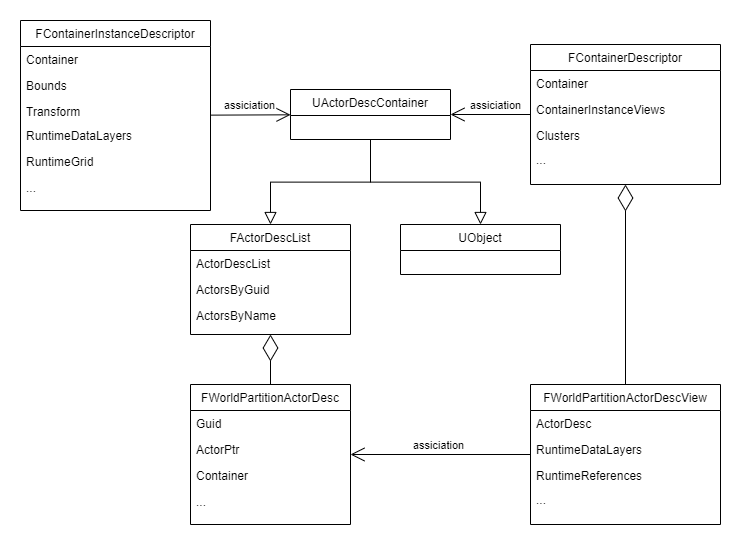

The diagram above was exported from draw.io. Its source (the exported page's mxGraphModel, read from the mxfile embedded in the PNG):
<mxGraphModel dx="1615" dy="757" grid="1" gridSize="1" guides="1" tooltips="1" connect="1" arrows="1" fold="1" page="1" pageScale="1" pageWidth="1169" pageHeight="1654" math="0" shadow="0">
  <root>
    <mxCell id="WIyWlLk6GJQsqaUBKTNV-0" />
    <mxCell id="WIyWlLk6GJQsqaUBKTNV-1" parent="WIyWlLk6GJQsqaUBKTNV-0" />
    <mxCell id="zkfFHV4jXpPFQw0GAbJ--0" value="UActorDescContainer" style="swimlane;fontStyle=0;align=center;verticalAlign=top;childLayout=stackLayout;horizontal=1;startSize=26;horizontalStack=0;resizeParent=1;resizeLast=0;collapsible=1;marginBottom=0;rounded=0;shadow=0;strokeWidth=1;" parent="WIyWlLk6GJQsqaUBKTNV-1" vertex="1">
      <mxGeometry x="420" y="335" width="160" height="50" as="geometry">
        <mxRectangle x="230" y="140" width="160" height="26" as="alternateBounds" />
      </mxGeometry>
    </mxCell>
    <mxCell id="zkfFHV4jXpPFQw0GAbJ--6" value="FActorDescList" style="swimlane;fontStyle=0;align=center;verticalAlign=top;childLayout=stackLayout;horizontal=1;startSize=26;horizontalStack=0;resizeParent=1;resizeLast=0;collapsible=1;marginBottom=0;rounded=0;shadow=0;strokeWidth=1;" parent="WIyWlLk6GJQsqaUBKTNV-1" vertex="1">
      <mxGeometry x="320" y="470" width="160" height="110" as="geometry">
        <mxRectangle x="130" y="380" width="160" height="26" as="alternateBounds" />
      </mxGeometry>
    </mxCell>
    <mxCell id="zkfFHV4jXpPFQw0GAbJ--7" value="ActorDescList" style="text;align=left;verticalAlign=top;spacingLeft=4;spacingRight=4;overflow=hidden;rotatable=0;points=[[0,0.5],[1,0.5]];portConstraint=eastwest;" parent="zkfFHV4jXpPFQw0GAbJ--6" vertex="1">
      <mxGeometry y="26" width="160" height="26" as="geometry" />
    </mxCell>
    <mxCell id="zkfFHV4jXpPFQw0GAbJ--8" value="ActorsByGuid" style="text;align=left;verticalAlign=top;spacingLeft=4;spacingRight=4;overflow=hidden;rotatable=0;points=[[0,0.5],[1,0.5]];portConstraint=eastwest;rounded=0;shadow=0;html=0;" parent="zkfFHV4jXpPFQw0GAbJ--6" vertex="1">
      <mxGeometry y="52" width="160" height="26" as="geometry" />
    </mxCell>
    <mxCell id="gQcX1a6yxyfWY2QqoMx_-0" value="ActorsByName" style="text;align=left;verticalAlign=top;spacingLeft=4;spacingRight=4;overflow=hidden;rotatable=0;points=[[0,0.5],[1,0.5]];portConstraint=eastwest;rounded=0;shadow=0;html=0;" parent="zkfFHV4jXpPFQw0GAbJ--6" vertex="1">
      <mxGeometry y="78" width="160" height="26" as="geometry" />
    </mxCell>
    <mxCell id="zkfFHV4jXpPFQw0GAbJ--12" value="" style="endArrow=block;endSize=10;endFill=0;shadow=0;strokeWidth=1;rounded=0;edgeStyle=elbowEdgeStyle;elbow=vertical;" parent="WIyWlLk6GJQsqaUBKTNV-1" source="zkfFHV4jXpPFQw0GAbJ--0" target="zkfFHV4jXpPFQw0GAbJ--6" edge="1">
      <mxGeometry width="160" relative="1" as="geometry">
        <mxPoint x="405" y="413" as="sourcePoint" />
        <mxPoint x="493" y="442" as="targetPoint" />
      </mxGeometry>
    </mxCell>
    <mxCell id="zkfFHV4jXpPFQw0GAbJ--13" value="UObject" style="swimlane;fontStyle=0;align=center;verticalAlign=top;childLayout=stackLayout;horizontal=1;startSize=26;horizontalStack=0;resizeParent=1;resizeLast=0;collapsible=1;marginBottom=0;rounded=0;shadow=0;strokeWidth=1;" parent="WIyWlLk6GJQsqaUBKTNV-1" vertex="1">
      <mxGeometry x="530" y="470" width="160" height="50" as="geometry">
        <mxRectangle x="340" y="380" width="170" height="26" as="alternateBounds" />
      </mxGeometry>
    </mxCell>
    <mxCell id="zkfFHV4jXpPFQw0GAbJ--16" value="" style="endArrow=block;endSize=10;endFill=0;shadow=0;strokeWidth=1;rounded=0;edgeStyle=elbowEdgeStyle;elbow=vertical;" parent="WIyWlLk6GJQsqaUBKTNV-1" source="zkfFHV4jXpPFQw0GAbJ--0" target="zkfFHV4jXpPFQw0GAbJ--13" edge="1">
      <mxGeometry width="160" relative="1" as="geometry">
        <mxPoint x="415" y="583" as="sourcePoint" />
        <mxPoint x="500" y="463" as="targetPoint" />
      </mxGeometry>
    </mxCell>
    <mxCell id="gQcX1a6yxyfWY2QqoMx_-1" value="FWorldPartitionActorDesc" style="swimlane;fontStyle=0;align=center;verticalAlign=top;childLayout=stackLayout;horizontal=1;startSize=26;horizontalStack=0;resizeParent=1;resizeLast=0;collapsible=1;marginBottom=0;rounded=0;shadow=0;strokeWidth=1;" parent="WIyWlLk6GJQsqaUBKTNV-1" vertex="1">
      <mxGeometry x="320" y="630" width="160" height="140" as="geometry">
        <mxRectangle x="130" y="380" width="160" height="26" as="alternateBounds" />
      </mxGeometry>
    </mxCell>
    <mxCell id="gQcX1a6yxyfWY2QqoMx_-2" value="Guid" style="text;align=left;verticalAlign=top;spacingLeft=4;spacingRight=4;overflow=hidden;rotatable=0;points=[[0,0.5],[1,0.5]];portConstraint=eastwest;" parent="gQcX1a6yxyfWY2QqoMx_-1" vertex="1">
      <mxGeometry y="26" width="160" height="26" as="geometry" />
    </mxCell>
    <mxCell id="gQcX1a6yxyfWY2QqoMx_-3" value="ActorPtr" style="text;align=left;verticalAlign=top;spacingLeft=4;spacingRight=4;overflow=hidden;rotatable=0;points=[[0,0.5],[1,0.5]];portConstraint=eastwest;rounded=0;shadow=0;html=0;" parent="gQcX1a6yxyfWY2QqoMx_-1" vertex="1">
      <mxGeometry y="52" width="160" height="26" as="geometry" />
    </mxCell>
    <mxCell id="gQcX1a6yxyfWY2QqoMx_-4" value="Container" style="text;align=left;verticalAlign=top;spacingLeft=4;spacingRight=4;overflow=hidden;rotatable=0;points=[[0,0.5],[1,0.5]];portConstraint=eastwest;rounded=0;shadow=0;html=0;" parent="gQcX1a6yxyfWY2QqoMx_-1" vertex="1">
      <mxGeometry y="78" width="160" height="26" as="geometry" />
    </mxCell>
    <mxCell id="gQcX1a6yxyfWY2QqoMx_-5" value="..." style="text;align=left;verticalAlign=top;spacingLeft=4;spacingRight=4;overflow=hidden;rotatable=0;points=[[0,0.5],[1,0.5]];portConstraint=eastwest;rounded=0;shadow=0;html=0;" parent="gQcX1a6yxyfWY2QqoMx_-1" vertex="1">
      <mxGeometry y="104" width="160" height="26" as="geometry" />
    </mxCell>
    <mxCell id="gQcX1a6yxyfWY2QqoMx_-6" value="" style="endArrow=diamondThin;endFill=0;endSize=24;html=1;rounded=0;exitX=0.5;exitY=0;exitDx=0;exitDy=0;entryX=0.5;entryY=1;entryDx=0;entryDy=0;" parent="WIyWlLk6GJQsqaUBKTNV-1" source="gQcX1a6yxyfWY2QqoMx_-1" target="zkfFHV4jXpPFQw0GAbJ--6" edge="1">
      <mxGeometry width="160" relative="1" as="geometry">
        <mxPoint x="510" y="610" as="sourcePoint" />
        <mxPoint x="670" y="610" as="targetPoint" />
      </mxGeometry>
    </mxCell>
    <mxCell id="gQcX1a6yxyfWY2QqoMx_-7" value="FWorldPartitionActorDescView" style="swimlane;fontStyle=0;align=center;verticalAlign=top;childLayout=stackLayout;horizontal=1;startSize=26;horizontalStack=0;resizeParent=1;resizeLast=0;collapsible=1;marginBottom=0;rounded=0;shadow=0;strokeWidth=1;" parent="WIyWlLk6GJQsqaUBKTNV-1" vertex="1">
      <mxGeometry x="660" y="630" width="190" height="140" as="geometry">
        <mxRectangle x="130" y="380" width="160" height="26" as="alternateBounds" />
      </mxGeometry>
    </mxCell>
    <mxCell id="gQcX1a6yxyfWY2QqoMx_-8" value="ActorDesc" style="text;align=left;verticalAlign=top;spacingLeft=4;spacingRight=4;overflow=hidden;rotatable=0;points=[[0,0.5],[1,0.5]];portConstraint=eastwest;" parent="gQcX1a6yxyfWY2QqoMx_-7" vertex="1">
      <mxGeometry y="26" width="190" height="26" as="geometry" />
    </mxCell>
    <mxCell id="gQcX1a6yxyfWY2QqoMx_-9" value="RuntimeDataLayers" style="text;align=left;verticalAlign=top;spacingLeft=4;spacingRight=4;overflow=hidden;rotatable=0;points=[[0,0.5],[1,0.5]];portConstraint=eastwest;rounded=0;shadow=0;html=0;" parent="gQcX1a6yxyfWY2QqoMx_-7" vertex="1">
      <mxGeometry y="52" width="190" height="26" as="geometry" />
    </mxCell>
    <mxCell id="gQcX1a6yxyfWY2QqoMx_-10" value="RuntimeReferences" style="text;align=left;verticalAlign=top;spacingLeft=4;spacingRight=4;overflow=hidden;rotatable=0;points=[[0,0.5],[1,0.5]];portConstraint=eastwest;rounded=0;shadow=0;html=0;" parent="gQcX1a6yxyfWY2QqoMx_-7" vertex="1">
      <mxGeometry y="78" width="190" height="24" as="geometry" />
    </mxCell>
    <mxCell id="gQcX1a6yxyfWY2QqoMx_-11" value="..." style="text;align=left;verticalAlign=top;spacingLeft=4;spacingRight=4;overflow=hidden;rotatable=0;points=[[0,0.5],[1,0.5]];portConstraint=eastwest;rounded=0;shadow=0;html=0;" parent="gQcX1a6yxyfWY2QqoMx_-7" vertex="1">
      <mxGeometry y="102" width="190" height="26" as="geometry" />
    </mxCell>
    <mxCell id="gQcX1a6yxyfWY2QqoMx_-13" value="FContainerDescriptor" style="swimlane;fontStyle=0;align=center;verticalAlign=top;childLayout=stackLayout;horizontal=1;startSize=26;horizontalStack=0;resizeParent=1;resizeLast=0;collapsible=1;marginBottom=0;rounded=0;shadow=0;strokeWidth=1;" parent="WIyWlLk6GJQsqaUBKTNV-1" vertex="1">
      <mxGeometry x="660" y="290" width="190" height="140" as="geometry">
        <mxRectangle x="130" y="380" width="160" height="26" as="alternateBounds" />
      </mxGeometry>
    </mxCell>
    <mxCell id="gQcX1a6yxyfWY2QqoMx_-14" value="Container" style="text;align=left;verticalAlign=top;spacingLeft=4;spacingRight=4;overflow=hidden;rotatable=0;points=[[0,0.5],[1,0.5]];portConstraint=eastwest;" parent="gQcX1a6yxyfWY2QqoMx_-13" vertex="1">
      <mxGeometry y="26" width="190" height="26" as="geometry" />
    </mxCell>
    <mxCell id="gQcX1a6yxyfWY2QqoMx_-15" value="ContainerInstanceViews" style="text;align=left;verticalAlign=top;spacingLeft=4;spacingRight=4;overflow=hidden;rotatable=0;points=[[0,0.5],[1,0.5]];portConstraint=eastwest;rounded=0;shadow=0;html=0;" parent="gQcX1a6yxyfWY2QqoMx_-13" vertex="1">
      <mxGeometry y="52" width="190" height="26" as="geometry" />
    </mxCell>
    <mxCell id="gQcX1a6yxyfWY2QqoMx_-16" value="Clusters" style="text;align=left;verticalAlign=top;spacingLeft=4;spacingRight=4;overflow=hidden;rotatable=0;points=[[0,0.5],[1,0.5]];portConstraint=eastwest;rounded=0;shadow=0;html=0;" parent="gQcX1a6yxyfWY2QqoMx_-13" vertex="1">
      <mxGeometry y="78" width="190" height="24" as="geometry" />
    </mxCell>
    <mxCell id="gQcX1a6yxyfWY2QqoMx_-17" value="..." style="text;align=left;verticalAlign=top;spacingLeft=4;spacingRight=4;overflow=hidden;rotatable=0;points=[[0,0.5],[1,0.5]];portConstraint=eastwest;rounded=0;shadow=0;html=0;" parent="gQcX1a6yxyfWY2QqoMx_-13" vertex="1">
      <mxGeometry y="102" width="190" height="26" as="geometry" />
    </mxCell>
    <mxCell id="gQcX1a6yxyfWY2QqoMx_-19" value="" style="endArrow=diamondThin;endFill=0;endSize=24;html=1;rounded=0;entryX=0.5;entryY=1;entryDx=0;entryDy=0;" parent="WIyWlLk6GJQsqaUBKTNV-1" source="gQcX1a6yxyfWY2QqoMx_-7" target="gQcX1a6yxyfWY2QqoMx_-13" edge="1">
      <mxGeometry width="160" relative="1" as="geometry">
        <mxPoint x="320" y="640" as="sourcePoint" />
        <mxPoint x="320" y="590" as="targetPoint" />
      </mxGeometry>
    </mxCell>
    <mxCell id="gQcX1a6yxyfWY2QqoMx_-20" value="FContainerInstanceDescriptor" style="swimlane;fontStyle=0;align=center;verticalAlign=top;childLayout=stackLayout;horizontal=1;startSize=26;horizontalStack=0;resizeParent=1;resizeLast=0;collapsible=1;marginBottom=0;rounded=0;shadow=0;strokeWidth=1;" parent="WIyWlLk6GJQsqaUBKTNV-1" vertex="1">
      <mxGeometry x="150" y="266" width="190" height="190" as="geometry">
        <mxRectangle x="130" y="380" width="160" height="26" as="alternateBounds" />
      </mxGeometry>
    </mxCell>
    <mxCell id="gQcX1a6yxyfWY2QqoMx_-21" value="Container" style="text;align=left;verticalAlign=top;spacingLeft=4;spacingRight=4;overflow=hidden;rotatable=0;points=[[0,0.5],[1,0.5]];portConstraint=eastwest;" parent="gQcX1a6yxyfWY2QqoMx_-20" vertex="1">
      <mxGeometry y="26" width="190" height="26" as="geometry" />
    </mxCell>
    <mxCell id="gQcX1a6yxyfWY2QqoMx_-22" value="Bounds" style="text;align=left;verticalAlign=top;spacingLeft=4;spacingRight=4;overflow=hidden;rotatable=0;points=[[0,0.5],[1,0.5]];portConstraint=eastwest;rounded=0;shadow=0;html=0;" parent="gQcX1a6yxyfWY2QqoMx_-20" vertex="1">
      <mxGeometry y="52" width="190" height="26" as="geometry" />
    </mxCell>
    <mxCell id="gQcX1a6yxyfWY2QqoMx_-23" value="Transform" style="text;align=left;verticalAlign=top;spacingLeft=4;spacingRight=4;overflow=hidden;rotatable=0;points=[[0,0.5],[1,0.5]];portConstraint=eastwest;rounded=0;shadow=0;html=0;" parent="gQcX1a6yxyfWY2QqoMx_-20" vertex="1">
      <mxGeometry y="78" width="190" height="24" as="geometry" />
    </mxCell>
    <mxCell id="gQcX1a6yxyfWY2QqoMx_-24" value="RuntimeDataLayers" style="text;align=left;verticalAlign=top;spacingLeft=4;spacingRight=4;overflow=hidden;rotatable=0;points=[[0,0.5],[1,0.5]];portConstraint=eastwest;rounded=0;shadow=0;html=0;" parent="gQcX1a6yxyfWY2QqoMx_-20" vertex="1">
      <mxGeometry y="102" width="190" height="26" as="geometry" />
    </mxCell>
    <mxCell id="gQcX1a6yxyfWY2QqoMx_-27" value="RuntimeGrid" style="text;align=left;verticalAlign=top;spacingLeft=4;spacingRight=4;overflow=hidden;rotatable=0;points=[[0,0.5],[1,0.5]];portConstraint=eastwest;rounded=0;shadow=0;html=0;" parent="gQcX1a6yxyfWY2QqoMx_-20" vertex="1">
      <mxGeometry y="128" width="190" height="26" as="geometry" />
    </mxCell>
    <mxCell id="gQcX1a6yxyfWY2QqoMx_-29" value="..." style="text;align=left;verticalAlign=top;spacingLeft=4;spacingRight=4;overflow=hidden;rotatable=0;points=[[0,0.5],[1,0.5]];portConstraint=eastwest;rounded=0;shadow=0;html=0;" parent="gQcX1a6yxyfWY2QqoMx_-20" vertex="1">
      <mxGeometry y="154" width="190" height="26" as="geometry" />
    </mxCell>
    <mxCell id="5je0RBJpZFdGvGIOzblC-3" value="" style="endArrow=open;endFill=1;endSize=12;html=1;rounded=0;" edge="1" parent="WIyWlLk6GJQsqaUBKTNV-1" source="gQcX1a6yxyfWY2QqoMx_-13" target="zkfFHV4jXpPFQw0GAbJ--0">
      <mxGeometry width="160" relative="1" as="geometry">
        <mxPoint x="310" y="365" as="sourcePoint" />
        <mxPoint x="435" y="365" as="targetPoint" />
      </mxGeometry>
    </mxCell>
    <mxCell id="5je0RBJpZFdGvGIOzblC-5" value="assiciation" style="edgeLabel;html=1;align=center;verticalAlign=middle;resizable=0;points=[];" vertex="1" connectable="0" parent="5je0RBJpZFdGvGIOzblC-3">
      <mxGeometry x="0.1534" y="7" relative="1" as="geometry">
        <mxPoint x="10" y="-17" as="offset" />
      </mxGeometry>
    </mxCell>
    <mxCell id="5je0RBJpZFdGvGIOzblC-10" value="" style="endArrow=open;endFill=1;endSize=12;html=1;rounded=0;" edge="1" parent="WIyWlLk6GJQsqaUBKTNV-1" source="gQcX1a6yxyfWY2QqoMx_-20" target="zkfFHV4jXpPFQw0GAbJ--0">
      <mxGeometry width="160" relative="1" as="geometry">
        <mxPoint x="480" y="270" as="sourcePoint" />
        <mxPoint x="400" y="270" as="targetPoint" />
      </mxGeometry>
    </mxCell>
    <mxCell id="5je0RBJpZFdGvGIOzblC-11" value="assiciation" style="edgeLabel;html=1;align=center;verticalAlign=middle;resizable=0;points=[];" vertex="1" connectable="0" parent="5je0RBJpZFdGvGIOzblC-10">
      <mxGeometry x="0.1534" y="7" relative="1" as="geometry">
        <mxPoint x="-8" y="-3" as="offset" />
      </mxGeometry>
    </mxCell>
    <mxCell id="5je0RBJpZFdGvGIOzblC-14" value="" style="endArrow=open;endFill=1;endSize=12;html=1;rounded=0;" edge="1" parent="WIyWlLk6GJQsqaUBKTNV-1" source="gQcX1a6yxyfWY2QqoMx_-7" target="gQcX1a6yxyfWY2QqoMx_-1">
      <mxGeometry width="160" relative="1" as="geometry">
        <mxPoint x="621" y="648" as="sourcePoint" />
        <mxPoint x="541" y="648" as="targetPoint" />
      </mxGeometry>
    </mxCell>
    <mxCell id="5je0RBJpZFdGvGIOzblC-15" value="assiciation" style="edgeLabel;html=1;align=center;verticalAlign=middle;resizable=0;points=[];" vertex="1" connectable="0" parent="5je0RBJpZFdGvGIOzblC-14">
      <mxGeometry x="0.1534" y="7" relative="1" as="geometry">
        <mxPoint x="10" y="-17" as="offset" />
      </mxGeometry>
    </mxCell>
  </root>
</mxGraphModel>